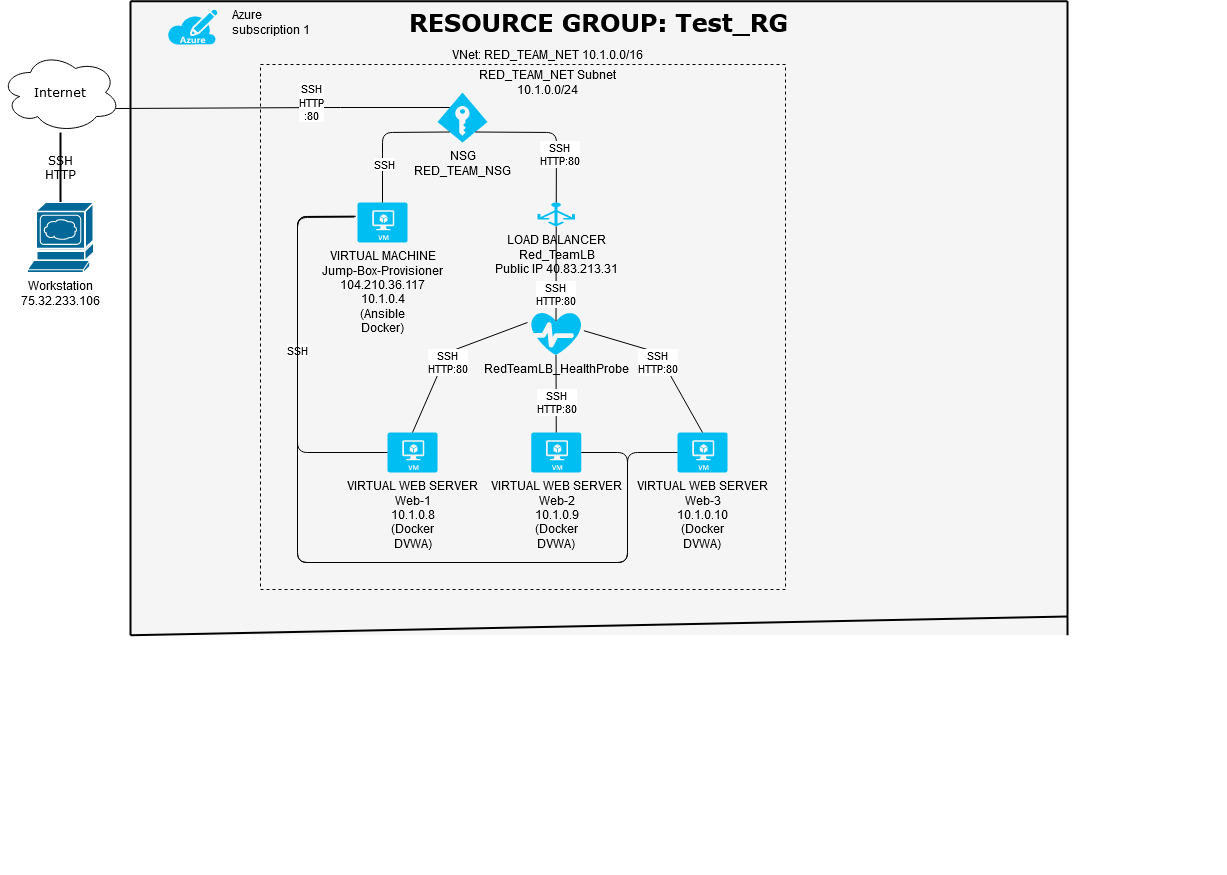

The diagram above was exported from draw.io. Its source (the exported page's mxGraphModel, read from the mxfile embedded in the PNG):
<mxGraphModel dx="1168" dy="691" grid="1" gridSize="10" guides="1" tooltips="1" connect="1" arrows="1" fold="1" page="1" pageScale="1" pageWidth="1100" pageHeight="850" background="#ffffff" math="0" shadow="0">
  <root>
    <mxCell id="0" />
    <mxCell id="1" parent="0" />
    <object label="&lt;div&gt;&lt;font style=&quot;font-size: 24px&quot;&gt;RESOURCE GROUP: Test_RG&lt;/font&gt;&lt;/div&gt;&lt;div&gt;&lt;br&gt;&lt;/div&gt;" id="1c7a67bf8fd3230f-81">
      <mxCell style="whiteSpace=wrap;html=1;rounded=0;shadow=0;comic=0;strokeWidth=1;fontFamily=Verdana;fontSize=14;fillColor=#f5f5f5;strokeColor=none;fontStyle=1;verticalAlign=top;" parent="1" vertex="1">
        <mxGeometry x="350" y="208.75" width="937" height="634" as="geometry" />
      </mxCell>
    </object>
    <mxCell id="1c7a67bf8fd3230f-15" value="Internet" style="ellipse;shape=cloud;whiteSpace=wrap;html=1;rounded=0;shadow=0;comic=0;strokeWidth=1;fontFamily=Verdana;fontSize=12;" parent="1" vertex="1">
      <mxGeometry x="220" y="260" width="120" height="80" as="geometry" />
    </mxCell>
    <mxCell id="1c7a67bf8fd3230f-52" value="&lt;div&gt;SSH&lt;/div&gt;&lt;div&gt;HTTP&lt;br&gt;&lt;/div&gt;" style="edgeStyle=none;html=1;labelBackgroundColor=none;startFill=0;endArrow=none;endFill=0;strokeWidth=2;fontFamily=Verdana;fontSize=12;" parent="1" source="3QoiQuTfk56r1zIsB9aA-2" target="1c7a67bf8fd3230f-15" edge="1">
      <mxGeometry relative="1" as="geometry">
        <mxPoint x="1387" y="597.2467736032829" as="sourcePoint" />
      </mxGeometry>
    </mxCell>
    <mxCell id="3QoiQuTfk56r1zIsB9aA-2" value="&lt;div&gt;Workstation&lt;br&gt;&lt;/div&gt;&lt;div&gt;75.32.233.106&lt;br&gt;&lt;/div&gt;" style="shape=mxgraph.cisco.servers.www_server;html=1;pointerEvents=1;dashed=0;fillColor=#036897;strokeColor=#ffffff;strokeWidth=2;verticalLabelPosition=bottom;verticalAlign=top;align=center;outlineConnect=0;" parent="1" vertex="1">
      <mxGeometry x="247" y="410" width="66" height="70" as="geometry" />
    </mxCell>
    <mxCell id="3QoiQuTfk56r1zIsB9aA-8" value="" style="verticalLabelPosition=bottom;html=1;verticalAlign=top;align=center;strokeColor=none;fillColor=#00BEF2;shape=mxgraph.azure.azure_subscription;" parent="1" vertex="1">
      <mxGeometry x="387" y="217" width="50" height="35" as="geometry" />
    </mxCell>
    <mxCell id="3QoiQuTfk56r1zIsB9aA-9" value="RedTeamLB_HealthProbe" style="verticalLabelPosition=bottom;html=1;verticalAlign=top;align=center;strokeColor=none;fillColor=#00BEF2;shape=mxgraph.azure.health_monitoring;" parent="1" vertex="1">
      <mxGeometry x="750.75" y="520" width="50" height="42.5" as="geometry" />
    </mxCell>
    <mxCell id="3QoiQuTfk56r1zIsB9aA-10" value="&lt;div&gt;LOAD BALANCER&lt;/div&gt;&lt;div&gt;Red_TeamLB&lt;/div&gt;&lt;div&gt;Public IP 40.83.213.31&lt;br&gt;&lt;/div&gt;" style="verticalLabelPosition=bottom;html=1;verticalAlign=top;align=center;strokeColor=none;fillColor=#00BEF2;shape=mxgraph.azure.load_balancer_generic;pointerEvents=1;" parent="1" vertex="1">
      <mxGeometry x="757" y="410" width="37.5" height="24" as="geometry" />
    </mxCell>
    <object label="&lt;div&gt;VIRTUAL MACHINE&lt;/div&gt;&lt;div&gt;Jump-Box-Provisioner&lt;/div&gt;&lt;div&gt;104.210.36.117&lt;br&gt;&lt;/div&gt;&lt;div&gt;10.1.0.4&lt;/div&gt;&lt;div&gt;(Ansible&lt;/div&gt;&lt;div&gt;Docker)&lt;/div&gt;&lt;div&gt;&lt;br&gt;&lt;/div&gt;" placeholders="1" id="3QoiQuTfk56r1zIsB9aA-11">
      <mxCell style="verticalLabelPosition=bottom;html=1;verticalAlign=top;align=center;strokeColor=none;fillColor=#00BEF2;shape=mxgraph.azure.virtual_machine;" parent="1" vertex="1">
        <mxGeometry x="577" y="410" width="50" height="40" as="geometry" />
      </mxCell>
    </object>
    <mxCell id="3QoiQuTfk56r1zIsB9aA-13" value="&lt;div&gt;Azure &lt;br&gt;&lt;/div&gt;&lt;div&gt;subscription 1&lt;/div&gt;&lt;div&gt;&lt;br&gt;&lt;/div&gt;" style="text;whiteSpace=wrap;html=1;" parent="1" vertex="1">
      <mxGeometry x="450" y="208.75" width="120" height="70" as="geometry" />
    </mxCell>
    <mxCell id="3QoiQuTfk56r1zIsB9aA-25" value="" style="edgeStyle=orthogonalEdgeStyle;rounded=0;orthogonalLoop=1;jettySize=auto;html=1;" parent="1" edge="1">
      <mxGeometry relative="1" as="geometry">
        <mxPoint x="1437.5" y="1074" as="sourcePoint" />
        <mxPoint x="1437.5" y="1074" as="targetPoint" />
      </mxGeometry>
    </mxCell>
    <mxCell id="dIF2hi2XGbidizd1QG21-2" value="&lt;div&gt;VIRTUAL WEB SERVER&lt;/div&gt;&lt;div&gt;Web-1&lt;/div&gt;&lt;div&gt;10.1.0.8&lt;/div&gt;&lt;div&gt;(Docker&lt;/div&gt;&lt;div&gt;DVWA)&lt;/div&gt;&lt;div&gt;&lt;br&gt;&lt;/div&gt;" style="verticalLabelPosition=bottom;html=1;verticalAlign=top;align=center;strokeColor=none;fillColor=#00BEF2;shape=mxgraph.azure.virtual_machine;" parent="1" vertex="1">
      <mxGeometry x="607" y="640" width="50" height="40" as="geometry" />
    </mxCell>
    <mxCell id="dIF2hi2XGbidizd1QG21-3" value="&lt;div&gt;VIRTUAL WEB SERVER&lt;/div&gt;&lt;div&gt;Web-2&lt;/div&gt;&lt;div&gt;10.1.0.9&lt;/div&gt;&lt;div&gt;(Docker&lt;/div&gt;&lt;div&gt;DVWA)&lt;br&gt;&lt;/div&gt;" style="verticalLabelPosition=bottom;html=1;verticalAlign=top;align=center;strokeColor=none;fillColor=#00BEF2;shape=mxgraph.azure.virtual_machine;" parent="1" vertex="1">
      <mxGeometry x="750.75" y="640" width="50" height="40" as="geometry" />
    </mxCell>
    <mxCell id="dIF2hi2XGbidizd1QG21-4" value="&lt;div&gt;VIRTUAL WEB SERVER&lt;/div&gt;&lt;div&gt;Web-3&lt;/div&gt;&lt;div&gt;10.1.0.10&lt;/div&gt;&lt;div&gt;(Docker&lt;/div&gt;&lt;div&gt;DVWA)&lt;br&gt;&lt;/div&gt;" style="verticalLabelPosition=bottom;html=1;verticalAlign=top;align=center;strokeColor=none;fillColor=#00BEF2;shape=mxgraph.azure.virtual_machine;" parent="1" vertex="1">
      <mxGeometry x="897" y="640" width="50" height="40" as="geometry" />
    </mxCell>
    <mxCell id="dIF2hi2XGbidizd1QG21-11" value="" style="endArrow=none;html=1;strokeWidth=2;entryX=0;entryY=0;entryDx=0;entryDy=0;exitX=0;exitY=1;exitDx=0;exitDy=0;" parent="1" source="1c7a67bf8fd3230f-81" target="1c7a67bf8fd3230f-81" edge="1">
      <mxGeometry width="50" height="50" relative="1" as="geometry">
        <mxPoint x="367" y="240" as="sourcePoint" />
        <mxPoint x="377" y="191" as="targetPoint" />
      </mxGeometry>
    </mxCell>
    <mxCell id="dIF2hi2XGbidizd1QG21-12" value="" style="endArrow=none;html=1;strokeWidth=2;exitX=0;exitY=1;exitDx=0;exitDy=0;" parent="1" source="1c7a67bf8fd3230f-81" edge="1">
      <mxGeometry width="50" height="50" relative="1" as="geometry">
        <mxPoint x="367" y="824" as="sourcePoint" />
        <mxPoint x="1287" y="824" as="targetPoint" />
      </mxGeometry>
    </mxCell>
    <mxCell id="dIF2hi2XGbidizd1QG21-13" value="" style="endArrow=none;html=1;strokeWidth=2;exitX=1;exitY=1;exitDx=0;exitDy=0;entryX=1;entryY=0;entryDx=0;entryDy=0;" parent="1" source="1c7a67bf8fd3230f-81" target="1c7a67bf8fd3230f-81" edge="1">
      <mxGeometry width="50" height="50" relative="1" as="geometry">
        <mxPoint x="1617" y="790" as="sourcePoint" />
        <mxPoint x="1607" y="190" as="targetPoint" />
      </mxGeometry>
    </mxCell>
    <mxCell id="dIF2hi2XGbidizd1QG21-14" value="" style="endArrow=none;html=1;strokeWidth=2;exitX=0;exitY=0;exitDx=0;exitDy=0;entryX=1;entryY=0;entryDx=0;entryDy=0;" parent="1" source="1c7a67bf8fd3230f-81" target="1c7a67bf8fd3230f-81" edge="1">
      <mxGeometry width="50" height="50" relative="1" as="geometry">
        <mxPoint x="1587" y="220" as="sourcePoint" />
        <mxPoint x="1637" y="170" as="targetPoint" />
      </mxGeometry>
    </mxCell>
    <mxCell id="dIF2hi2XGbidizd1QG21-16" value="&lt;div&gt;NSG&lt;/div&gt;&lt;div&gt;RED_TEAM_NSG&lt;/div&gt;" style="verticalLabelPosition=bottom;html=1;verticalAlign=top;align=center;strokeColor=none;fillColor=#00BEF2;shape=mxgraph.azure.access_control;" parent="1" vertex="1">
      <mxGeometry x="657" y="300" width="50" height="50" as="geometry" />
    </mxCell>
    <mxCell id="dIF2hi2XGbidizd1QG21-26" value="" style="whiteSpace=wrap;html=1;aspect=fixed;fillColor=none;dashed=1;" parent="1" vertex="1">
      <mxGeometry x="480" y="272" width="525" height="525" as="geometry" />
    </mxCell>
    <mxCell id="ZJTWZFmMxTqXL_l8P_8i-2" value="" style="endArrow=none;html=1;entryX=0.5;entryY=0;entryDx=0;entryDy=0;entryPerimeter=0;exitX=0.755;exitY=0.79;exitDx=0;exitDy=0;exitPerimeter=0;" parent="1" edge="1">
      <mxGeometry width="50" height="50" relative="1" as="geometry">
        <mxPoint x="694.75" y="339.5" as="sourcePoint" />
        <mxPoint x="775.75" y="410" as="targetPoint" />
        <Array as="points">
          <mxPoint x="776" y="340" />
        </Array>
      </mxGeometry>
    </mxCell>
    <mxCell id="ZJTWZFmMxTqXL_l8P_8i-3" value="SSH &lt;br&gt;&lt;div&gt;HTTP:80&lt;/div&gt;" style="edgeLabel;html=1;align=center;verticalAlign=middle;resizable=0;points=[];" parent="ZJTWZFmMxTqXL_l8P_8i-2" vertex="1" connectable="0">
      <mxGeometry x="0.0391" y="1" relative="1" as="geometry">
        <mxPoint x="4.88" y="22.06" as="offset" />
      </mxGeometry>
    </mxCell>
    <mxCell id="ZJTWZFmMxTqXL_l8P_8i-5" value="" style="endArrow=none;html=1;entryX=0.245;entryY=0.3;entryDx=0;entryDy=0;entryPerimeter=0;exitX=0.96;exitY=0.7;exitDx=0;exitDy=0;exitPerimeter=0;" parent="1" source="1c7a67bf8fd3230f-15" target="dIF2hi2XGbidizd1QG21-16" edge="1">
      <mxGeometry width="50" height="50" relative="1" as="geometry">
        <mxPoint x="327" y="290" as="sourcePoint" />
        <mxPoint x="859.75" y="365" as="targetPoint" />
        <Array as="points">
          <mxPoint x="550" y="315" />
        </Array>
      </mxGeometry>
    </mxCell>
    <mxCell id="ZJTWZFmMxTqXL_l8P_8i-6" value="&lt;div&gt;SSH &lt;br&gt;&lt;/div&gt;&lt;div&gt;HTTP&lt;/div&gt;:80" style="edgeLabel;html=1;align=center;verticalAlign=middle;resizable=0;points=[];" parent="ZJTWZFmMxTqXL_l8P_8i-5" vertex="1" connectable="0">
      <mxGeometry x="0.0391" y="1" relative="1" as="geometry">
        <mxPoint x="21.47" y="-4.19" as="offset" />
      </mxGeometry>
    </mxCell>
    <mxCell id="ZJTWZFmMxTqXL_l8P_8i-7" value="" style="endArrow=none;html=1;exitX=0.495;exitY=0.2;exitDx=0;exitDy=0;exitPerimeter=0;" parent="1" source="3QoiQuTfk56r1zIsB9aA-9" target="3QoiQuTfk56r1zIsB9aA-10" edge="1">
      <mxGeometry width="50" height="50" relative="1" as="geometry">
        <mxPoint x="437" y="580" as="sourcePoint" />
        <mxPoint x="487" y="530" as="targetPoint" />
      </mxGeometry>
    </mxCell>
    <mxCell id="ZJTWZFmMxTqXL_l8P_8i-8" value="SSH&lt;div&gt;HTTP:80&lt;br&gt;&lt;/div&gt;" style="edgeLabel;html=1;align=center;verticalAlign=middle;resizable=0;points=[];" parent="ZJTWZFmMxTqXL_l8P_8i-7" vertex="1" connectable="0">
      <mxGeometry x="-0.3545" y="1" relative="1" as="geometry">
        <mxPoint y="3" as="offset" />
      </mxGeometry>
    </mxCell>
    <mxCell id="ZJTWZFmMxTqXL_l8P_8i-9" value="&lt;div&gt;SSH&lt;/div&gt;HTTP:80" style="endArrow=none;html=1;exitX=0.5;exitY=0;exitDx=0;exitDy=0;exitPerimeter=0;entryX=-0.075;entryY=0.235;entryDx=0;entryDy=0;entryPerimeter=0;" parent="1" source="dIF2hi2XGbidizd1QG21-2" target="3QoiQuTfk56r1zIsB9aA-9" edge="1">
      <mxGeometry x="-0.0952" y="-4" width="50" height="50" relative="1" as="geometry">
        <mxPoint x="907" y="500" as="sourcePoint" />
        <mxPoint x="957" y="450" as="targetPoint" />
        <Array as="points">
          <mxPoint x="667" y="560" />
        </Array>
        <mxPoint as="offset" />
      </mxGeometry>
    </mxCell>
    <mxCell id="ZJTWZFmMxTqXL_l8P_8i-10" value="&lt;div&gt;SSH&lt;/div&gt;HTTP:80" style="endArrow=none;html=1;exitX=0.5;exitY=0;exitDx=0;exitDy=0;exitPerimeter=0;entryX=0.495;entryY=1;entryDx=0;entryDy=0;entryPerimeter=0;" parent="1" source="dIF2hi2XGbidizd1QG21-3" target="3QoiQuTfk56r1zIsB9aA-9" edge="1">
      <mxGeometry x="-0.2258" width="50" height="50" relative="1" as="geometry">
        <mxPoint x="972" y="610.01" as="sourcePoint" />
        <mxPoint x="1057" y="499.99749999999995" as="targetPoint" />
        <Array as="points" />
        <mxPoint as="offset" />
      </mxGeometry>
    </mxCell>
    <mxCell id="ZJTWZFmMxTqXL_l8P_8i-11" value="&lt;div&gt;SSH&lt;/div&gt;&lt;div&gt;HTTP:80&lt;/div&gt;" style="endArrow=none;html=1;exitX=0.5;exitY=0;exitDx=0;exitDy=0;exitPerimeter=0;entryX=1.053;entryY=0.428;entryDx=0;entryDy=0;entryPerimeter=0;" parent="1" source="dIF2hi2XGbidizd1QG21-4" target="3QoiQuTfk56r1zIsB9aA-9" edge="1">
      <mxGeometry x="-0.0143" y="5" width="50" height="50" relative="1" as="geometry">
        <mxPoint x="937.25" y="607.5" as="sourcePoint" />
        <mxPoint x="937" y="530" as="targetPoint" />
        <Array as="points">
          <mxPoint x="877" y="560" />
        </Array>
        <mxPoint as="offset" />
      </mxGeometry>
    </mxCell>
    <mxCell id="ZJTWZFmMxTqXL_l8P_8i-12" value="" style="endArrow=none;html=1;entryX=0.245;entryY=0.79;entryDx=0;entryDy=0;entryPerimeter=0;exitX=0.5;exitY=0;exitDx=0;exitDy=0;exitPerimeter=0;" parent="1" source="3QoiQuTfk56r1zIsB9aA-11" target="dIF2hi2XGbidizd1QG21-16" edge="1">
      <mxGeometry width="50" height="50" relative="1" as="geometry">
        <mxPoint x="467" y="440" as="sourcePoint" />
        <mxPoint x="517" y="390" as="targetPoint" />
        <Array as="points">
          <mxPoint x="602" y="340" />
        </Array>
      </mxGeometry>
    </mxCell>
    <mxCell id="ZJTWZFmMxTqXL_l8P_8i-13" value="SSH" style="edgeLabel;html=1;align=center;verticalAlign=middle;resizable=0;points=[];" parent="ZJTWZFmMxTqXL_l8P_8i-12" vertex="1" connectable="0">
      <mxGeometry x="-0.4318" y="-1" relative="1" as="geometry">
        <mxPoint as="offset" />
      </mxGeometry>
    </mxCell>
    <mxCell id="ZJTWZFmMxTqXL_l8P_8i-14" value="SSH" style="endArrow=none;html=1;entryX=-0.032;entryY=0.345;entryDx=0;entryDy=0;entryPerimeter=0;exitX=0;exitY=0.5;exitDx=0;exitDy=0;exitPerimeter=0;" parent="1" source="dIF2hi2XGbidizd1QG21-2" target="3QoiQuTfk56r1zIsB9aA-11" edge="1">
      <mxGeometry width="50" height="50" relative="1" as="geometry">
        <mxPoint x="507" y="600" as="sourcePoint" />
        <mxPoint x="557" y="550" as="targetPoint" />
        <Array as="points">
          <mxPoint x="517" y="660" />
          <mxPoint x="517" y="424" />
        </Array>
      </mxGeometry>
    </mxCell>
    <mxCell id="ZJTWZFmMxTqXL_l8P_8i-15" value="" style="endArrow=none;html=1;exitX=-0.064;exitY=0.345;exitDx=0;exitDy=0;exitPerimeter=0;entryX=1;entryY=0.5;entryDx=0;entryDy=0;entryPerimeter=0;" parent="1" source="3QoiQuTfk56r1zIsB9aA-11" target="dIF2hi2XGbidizd1QG21-3" edge="1">
      <mxGeometry width="50" height="50" relative="1" as="geometry">
        <mxPoint x="487" y="740" as="sourcePoint" />
        <mxPoint x="537" y="690" as="targetPoint" />
        <Array as="points">
          <mxPoint x="517" y="424" />
          <mxPoint x="517" y="660" />
          <mxPoint x="517" y="770" />
          <mxPoint x="707" y="770" />
          <mxPoint x="847" y="770" />
          <mxPoint x="847" y="660" />
        </Array>
      </mxGeometry>
    </mxCell>
    <mxCell id="ZJTWZFmMxTqXL_l8P_8i-17" value="" style="endArrow=none;html=1;entryX=0;entryY=0.5;entryDx=0;entryDy=0;entryPerimeter=0;exitX=-0.064;exitY=0.365;exitDx=0;exitDy=0;exitPerimeter=0;" parent="1" source="3QoiQuTfk56r1zIsB9aA-11" target="dIF2hi2XGbidizd1QG21-4" edge="1">
      <mxGeometry width="50" height="50" relative="1" as="geometry">
        <mxPoint x="417" y="720" as="sourcePoint" />
        <mxPoint x="467" y="670" as="targetPoint" />
        <Array as="points">
          <mxPoint x="517" y="425" />
          <mxPoint x="517" y="770" />
          <mxPoint x="847" y="770" />
          <mxPoint x="847" y="660" />
        </Array>
      </mxGeometry>
    </mxCell>
    <mxCell id="ZJTWZFmMxTqXL_l8P_8i-18" value="VNet: RED_TEAM_NET 10.1.0.0/16" style="text;html=1;strokeColor=none;fillColor=none;align=center;verticalAlign=middle;whiteSpace=wrap;rounded=0;" parent="1" vertex="1">
      <mxGeometry x="667" y="252" width="200" height="20" as="geometry" />
    </mxCell>
    <mxCell id="ZJTWZFmMxTqXL_l8P_8i-19" value="RED_TEAM_NET Subnet 10.1.0.0/24" style="text;html=1;strokeColor=none;fillColor=none;align=center;verticalAlign=middle;whiteSpace=wrap;rounded=0;" parent="1" vertex="1">
      <mxGeometry x="667" y="280" width="200" height="20" as="geometry" />
    </mxCell>
  </root>
</mxGraphModel>